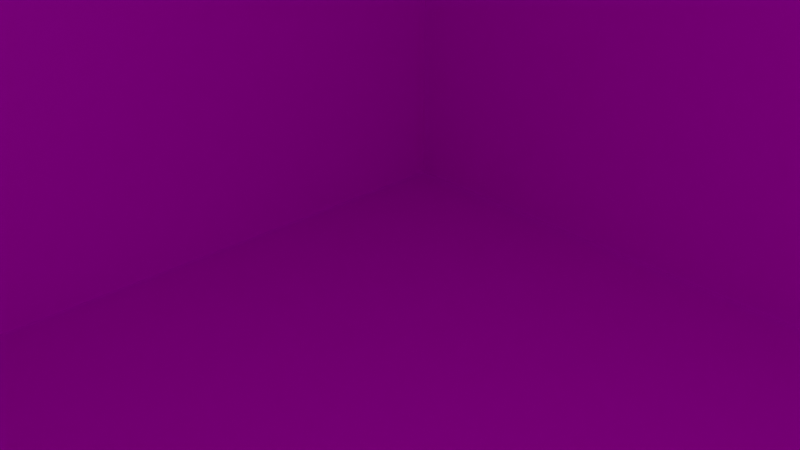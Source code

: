 # Source: casaBassa.blend  (saved by Blender 2.92.15; exported with 4.5.12 LTS)
import bpy
from mathutils import Matrix  # noqa: F401  (used for matrix-valued properties, if any)

bpy.ops.wm.read_factory_settings(use_empty=True)
scene = bpy.context.scene
scene.name = 'Scene'

# ---- collections
col_collection = bpy.data.collections.new('Collection'); scene.collection.children.link(col_collection)

# ---- images (referenced by path relative to the original .blend; pixels are not part of the script)
import os
ASSET_DIR = os.environ.get("B2B_ASSET_DIR", "")  # directory of the original .blend (textures are referenced by path, not embedded)
HERE = os.path.dirname(os.path.abspath(__file__))  # packed textures are extracted next to this script under _unpacked/

def load_image(name, relpath, width, height, colorspace="sRGB"):
    """Load a texture the original file referenced (path relative to the .blend, or extracted next to this script)."""
    p = next((c for c in (os.path.join(HERE, relpath), os.path.join(ASSET_DIR, relpath)) if relpath and os.path.exists(c)), "")
    if p:
        img = bpy.data.images.load(p, check_existing=True)
        img.name = name
    else:  # same state as the original file: an image datablock whose file is absent (Cycles renders it pink)
        img = bpy.data.images.new(name, width, height)
        img.source = "FILE"
        img.filepath = "//" + (relpath or name)
    img.colorspace_settings.name = colorspace
    return img
img_wall_jpg_001 = load_image('wall.jpg.001', 'wall.jpg', 1024, 1024, 'sRGB')
img_station_roof_1_jpg_001 = load_image('station_roof_1.jpg.001', 'station_roof_1.jpg', 1024, 1024, 'sRGB')

# ---- materials (node trees are filled in below, after node groups)
mat_wall = bpy.data.materials.new('wall')
mat_wall.use_transparent_shadow = False
mat_roof = bpy.data.materials.new('roof')
mat_roof.use_transparent_shadow = False

# ---- material node trees
mat_wall.use_nodes = True; mat_wall.node_tree.nodes.clear()
_N = mat_wall.node_tree.nodes; _L = mat_wall.node_tree.links
n0 = _N.new('ShaderNodeBsdfPrincipled'); n0.name = 'Principled BSDF'; n0.location = (10, 300)
n0.distribution = 'GGX'
n0.subsurface_method = 'BURLEY'
n0.inputs[3].default_value = 1.45
n0.inputs[27].default_value = (0.0, 0.0, 0.0, 1.0)
n0.inputs[28].default_value = 1.0
n1 = _N.new('ShaderNodeOutputMaterial'); n1.name = 'Material Output'; n1.location = (300, 300)
n2 = _N.new('ShaderNodeTexImage'); n2.name = 'Image Texture'; n2.location = (-280, 260)
n2.image = img_wall_jpg_001
_L.new(n0.outputs[0], n1.inputs[0])
_L.new(n2.outputs[0], n0.inputs[0])
n1.is_active_output = True
mat_roof.use_nodes = True; mat_roof.node_tree.nodes.clear()
_N = mat_roof.node_tree.nodes; _L = mat_roof.node_tree.links
n0 = _N.new('ShaderNodeBsdfPrincipled'); n0.name = 'Principled BSDF'; n0.location = (10, 300)
n0.distribution = 'GGX'
n0.subsurface_method = 'BURLEY'
n0.inputs[3].default_value = 1.45
n0.inputs[27].default_value = (0.0, 0.0, 0.0, 1.0)
n0.inputs[28].default_value = 1.0
n1 = _N.new('ShaderNodeOutputMaterial'); n1.name = 'Material Output'; n1.location = (300, 300)
n2 = _N.new('ShaderNodeTexImage'); n2.name = 'Image Texture'; n2.location = (-280, 260)
n2.image = img_station_roof_1_jpg_001
_L.new(n0.outputs[0], n1.inputs[0])
_L.new(n2.outputs[0], n0.inputs[0])
n1.is_active_output = True

# ---- world
world_world = bpy.data.worlds.new('World'); scene.world = world_world
world_world.use_nodes = True; world_world.node_tree.nodes.clear()
_N = world_world.node_tree.nodes; _L = world_world.node_tree.links
n0 = _N.new('ShaderNodeOutputWorld'); n0.name = 'World Output'; n0.location = (300, 300)
n1 = _N.new('ShaderNodeBackground'); n1.name = 'Background'; n1.location = (10, 300)
n1.inputs[0].default_value = (0.05088, 0.05088, 0.05088, 1.0)
_L.new(n1.outputs[0], n0.inputs[0])
n0.is_active_output = True
world_world.color = (0.05088, 0.05088, 0.05088)
world_world.use_sun_shadow = False
world_world.sun_shadow_jitter_overblur = 0.0

# ---- cameras
cam_camera = bpy.data.cameras.new('Camera')
cam_camera.clip_end = 100.0
cam_camera.ortho_scale = 7.314

# ---- lights
light_light = bpy.data.lights.new('Light', 'POINT')
light_light.transmission_factor = 0.0
light_light.energy = 1000.0
light_light.shadow_soft_size = 0.1
light_light.shadow_maximum_resolution = 0.006
light_light.use_absolute_resolution = True

# ---- meshes
me_cube_001 = bpy.data.meshes.new('Cube.001')
me_cube_001.from_pydata([(-0.5, -0.5, -0.5), (-0.5, -0.5, 0.5), (-0.5, 0.5, -0.5), (-0.5, 0.5, 0.5), (0.5, -0.5, -0.5), (0.5, -0.5, 0.5), (0.5, 0.5, -0.5), (0.5, 0.5, 0.5)], [], [(0, 1, 3, 2), (2, 3, 7, 6), (6, 7, 5, 4), (4, 5, 1, 0), (2, 6, 4, 0), (7, 3, 1, 5)])
_uv = me_cube_001.uv_layers.new(name='UVMap')
_uv.uv.foreach_set('vector', [0.0008489, 0.0, 0.0008489, 1.0, 0.9992, 1.0, 0.9992, 0.0, 0.0008489, 0.0, 0.0008489, 1.0, 0.9992, 1.0, 0.9992, 0.0, 0.9992, 0.0, 0.9992, 1.0, 0.0008489, 1.0, 0.0008489, 0.0, 0.9992, 0.0, 0.9992, 1.0, 0.0008489, 1.0, 0.0008489, 0.0, 0.0008489, 1.0, 0.9992, 1.0, 0.9992, 0.0, 0.0008489, 0.0, 0.9992, 1.0, 0.0008489, 1.0, 0.0008489, 0.0, 0.9992, 0.0])
me_cube_001.materials.append(mat_wall)
me_cube_001.use_remesh_fix_poles = True
me_cube_001.use_remesh_preserve_attributes = False
me_cube_001.use_mirror_vertex_groups = False
me_cube_001.update()
me_cube_002 = bpy.data.meshes.new('Cube.002')
me_cube_002.from_pydata([(-0.5, -0.5, 0.5), (-0.5, 0.5, -0.5), (-0.5, 0.5, 0.5), (0.5, -0.5, 0.5), (0.5, 0.5, -0.5), (0.5, 0.5, 0.5)], [], [(1, 2, 5, 4), (4, 5, 3), (2, 1, 0), (5, 2, 0, 3)])
_uv = me_cube_002.uv_layers.new(name='UVMap')
_uv.uv.foreach_set('vector', [0.0, -0.2083, 0.0, 0.7917, 1.0, 0.7917, 1.0, -0.2083, 0.7917, -0.2083, 0.7917, 0.7917, -0.2083, 0.7917, 0.7917, 0.7917, 0.7917, -0.2083, -0.2083, 0.7917, 1.0, 0.7917, 0.0, 0.7917, 0.0, -0.2083, 1.0, -0.2083])
me_cube_002.materials.append(mat_roof)
me_cube_002.use_remesh_fix_poles = True
me_cube_002.use_remesh_preserve_attributes = False
me_cube_002.use_mirror_vertex_groups = False
me_cube_002.update()

# ---- objects
ob_light = bpy.data.objects.new('Light', light_light)
ob_camera = bpy.data.objects.new('Camera', cam_camera)
ob_cube = bpy.data.objects.new('Cube', me_cube_001)
ob_cube_001 = bpy.data.objects.new('Cube.001', me_cube_002)

# ---- transforms, parenting, visibility, modifiers, constraints
ob_light.location = (4.076, 1.005, 5.904)
ob_light.rotation_euler = (0.6503, 0.05522, 1.866)
ob_light.lock_rotations_4d = False
ob_light.empty_display_type = 'ARROWS'
ob_light.color = (0.0, 0.0, 0.0, 0.0)
ob_light.lineart.crease_threshold = 0.0
ob_camera.location = (7.359, -6.926, 4.958)
ob_camera.rotation_euler = (1.109, 0.0, 0.8149)
ob_camera.lock_rotations_4d = False
ob_camera.empty_display_type = 'ARROWS'
ob_camera.color = (0.0, 0.0, 0.0, 0.0)
ob_camera.display_type = 'WIRE'
ob_camera.lineart.crease_threshold = 0.0
ob_cube.location = (0.0, 0.0, 0.0)
ob_cube.scale = (50.0, 50.0, 30.0)
ob_cube.lineart.crease_threshold = 0.0
ob_cube_001.location = (0.0, 0.0, 15.0)
ob_cube_001.rotation_euler = (0.7854, 0.0, 0.0)
ob_cube_001.scale = (50.0, 35.35, 35.35)
ob_cube_001.lineart.crease_threshold = 0.0

# ---- collection membership
col_collection.objects.link(ob_light)
col_collection.objects.link(ob_camera)
col_collection.objects.link(ob_cube)
col_collection.objects.link(ob_cube_001)

# ---- scene / render settings (as saved in the file)
scene.camera = ob_camera
scene.frame_start = 1; scene.frame_end = 250; scene.frame_set(1)
scene.render.engine = 'BLENDER_EEVEE_NEXT'
scene.cycles.use_denoising = False
scene.cycles.samples = 128
scene.cycles.sampling_pattern = 'TABULATED_SOBOL'
scene.cycles.use_adaptive_sampling = False
scene.cycles.use_light_tree = False
scene.view_settings.view_transform = 'Filmic'
bpy.context.view_layer.update()
